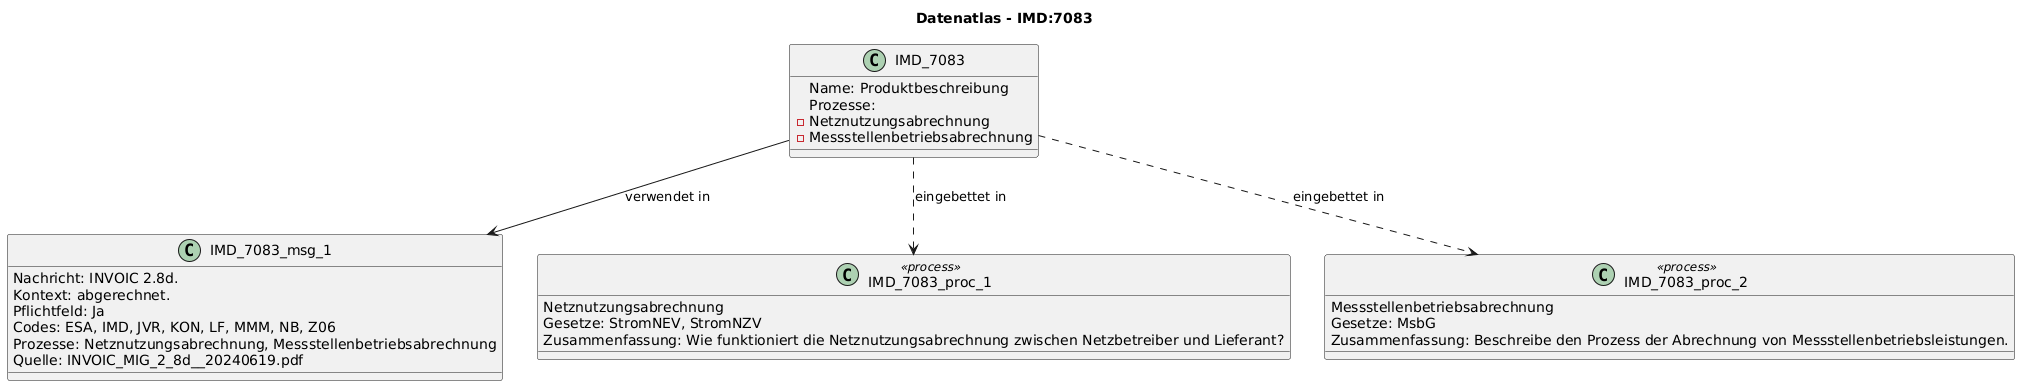

The diagram above was rendered by PlantUML. Its source (embedded in the PNG):
@startuml
title Datenatlas - IMD:7083
class IMD_7083 {
  Name: Produktbeschreibung
  Prozesse:
    - Netznutzungsabrechnung
    - Messstellenbetriebsabrechnung
}
class IMD_7083_msg_1 {
  Nachricht: INVOIC 2.8d.
  Kontext: abgerechnet.
  Pflichtfeld: Ja
  Codes: ESA, IMD, JVR, KON, LF, MMM, NB, Z06
  Prozesse: Netznutzungsabrechnung, Messstellenbetriebsabrechnung
  Quelle: INVOIC_MIG_2_8d__20240619.pdf
}
IMD_7083 --> IMD_7083_msg_1 : verwendet in
class IMD_7083_proc_1 <<process>> {
  Netznutzungsabrechnung
  Gesetze: StromNEV, StromNZV
  Zusammenfassung: Wie funktioniert die Netznutzungsabrechnung zwischen Netzbetreiber und Lieferant?
}
IMD_7083 ..> IMD_7083_proc_1 : eingebettet in
class IMD_7083_proc_2 <<process>> {
  Messstellenbetriebsabrechnung
  Gesetze: MsbG
  Zusammenfassung: Beschreibe den Prozess der Abrechnung von Messstellenbetriebsleistungen.
}
IMD_7083 ..> IMD_7083_proc_2 : eingebettet in
@enduml